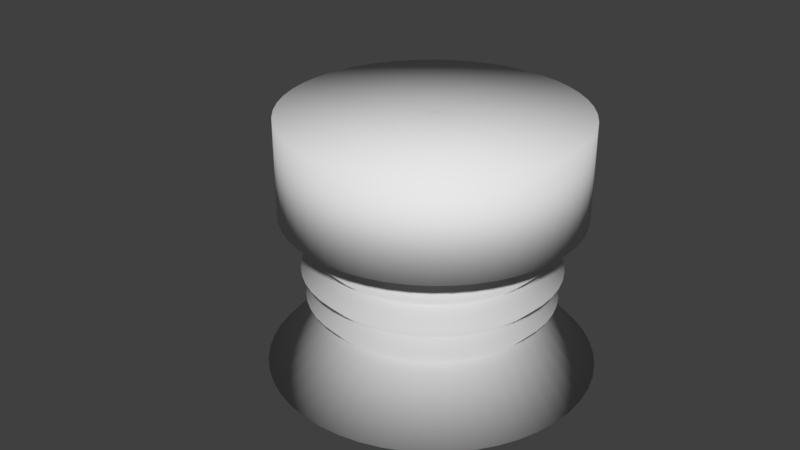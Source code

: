 # Source: rocketthruster.blend  (saved by Blender 2.78.0; exported with 4.5.12 LTS)
import bpy
from mathutils import Matrix  # noqa: F401  (used for matrix-valued properties, if any)

bpy.ops.wm.read_factory_settings(use_empty=True)
scene = bpy.context.scene
scene.name = 'Scene'

# ---- collections
col_collection_1 = bpy.data.collections.new('Collection 1'); scene.collection.children.link(col_collection_1)

# ---- world
world_world = bpy.data.worlds.new('World'); scene.world = world_world
world_world.color = (0.05088, 0.05088, 0.05088)
world_world.use_sun_shadow = False
world_world.sun_shadow_jitter_overblur = 0.0
world_world.cycles.sampling_method = 'MANUAL'

# ---- curves / text
cu_beziercurve = bpy.data.curves.new('BezierCurve', 'CURVE')
cu_beziercurve.dimensions = '3D'
_sp = cu_beziercurve.splines.new('BEZIER'); _sp.bezier_points.add(14)
_sp.bezier_points.foreach_set('co', [1.0, 2.661, 2.412e-07, -0.04132, 2.661, 2.413e-07, -0.08237, 0.5514, 4.999e-08, -1.0, 0.0, 0.0, -0.356, 0.7293, 6.611e-08, -0.5093, 0.8963, 8.124e-08, -0.3615, 1.052, 9.538e-08, -0.5586, 1.249, 1.132e-07, -0.3205, 1.438, 1.304e-07, -0.4682, 1.586, 1.438e-07, -0.263, 1.75, 1.586e-07, -0.2712, 1.964, 1.78e-07, -0.8049, 1.964, 1.78e-07, -0.8049, 3.146, 2.852e-07, 1.0, 3.141, 2.847e-07])
_sp.bezier_points.foreach_set('handle_left', [1.347, 2.661, 2.412e-07, 0.3058, 2.661, 2.412e-07, -0.06868, 1.255, 1.137e-07, -0.6941, 0.1838, 1.666e-08, -0.5707, 0.4862, 4.407e-08, -0.4582, 0.8406, 7.62e-08, -0.4108, 1.0, 9.067e-08, -0.4929, 1.184, 1.073e-07, -0.3998, 1.375, 1.247e-07, -0.419, 1.537, 1.393e-07, -0.3314, 1.695, 1.537e-07, -0.2685, 1.892, 1.715e-07, -0.627, 1.964, 1.78e-07, -0.8049, 2.752, 2.494e-07, 0.3984, 3.143, 2.849e-07])
_sp.bezier_points.foreach_set('handle_right', [0.6529, 2.661, 2.412e-07, -0.055, 1.958, 1.775e-07, -0.3882, 0.3676, 3.332e-08, -0.7853, 0.2431, 2.204e-08, -0.4071, 0.785, 7.116e-08, -0.46, 0.9483, 8.596e-08, -0.4272, 1.118, 1.013e-07, -0.4792, 1.312, 1.19e-07, -0.3697, 1.487, 1.348e-07, -0.3998, 1.641, 1.487e-07, -0.2657, 1.821, 1.651e-07, -0.4491, 1.964, 1.78e-07, -0.8049, 2.358, 2.137e-07, -0.2032, 3.144, 2.85e-07, 1.602, 3.14, 2.846e-07])
for _p, _l, _r in zip(_sp.bezier_points, ['VECTOR', 'VECTOR', 'VECTOR', 'VECTOR', 'VECTOR', 'VECTOR', 'VECTOR', 'VECTOR', 'VECTOR', 'VECTOR', 'VECTOR', 'VECTOR', 'VECTOR', 'VECTOR', 'VECTOR'], ['VECTOR', 'VECTOR', 'VECTOR', 'VECTOR', 'VECTOR', 'VECTOR', 'VECTOR', 'VECTOR', 'VECTOR', 'VECTOR', 'VECTOR', 'VECTOR', 'VECTOR', 'VECTOR', 'VECTOR']): _p.handle_left_type = _l; _p.handle_right_type = _r
_sp.order_u = 0
_sp.order_v = 0
cu_beziercurve.use_path = True
cu_beziercurve.use_path_clamp = True
cu_beziercurve.bevel_resolution = 0
cu_beziercurve.fill_mode = 'HALF'
cu_beziercircle = bpy.data.curves.new('BezierCircle', 'CURVE')
cu_beziercircle.dimensions = '3D'
_sp = cu_beziercircle.splines.new('BEZIER'); _sp.bezier_points.add(3)
_sp.bezier_points.foreach_set('co', [-1.0, 0.0, 0.0, 0.0, 1.0, 0.0, 1.0, 0.0, 0.0, 0.0, -1.0, 0.0])
_sp.bezier_points.foreach_set('handle_left', [-1.0, -0.5521, 0.0, -0.5521, 1.0, 0.0, 1.0, 0.5521, 0.0, 0.5521, -1.0, 0.0])
_sp.bezier_points.foreach_set('handle_right', [-1.0, 0.5521, 0.0, 0.5521, 1.0, 0.0, 1.0, -0.5521, 0.0, -0.5521, -1.0, 0.0])
for _p, _l, _r in zip(_sp.bezier_points, ['AUTO', 'AUTO', 'AUTO', 'AUTO'], ['AUTO', 'AUTO', 'AUTO', 'AUTO']): _p.handle_left_type = _l; _p.handle_right_type = _r
_sp.order_u = 0
_sp.order_v = 0
_sp.use_cyclic_u = True
cu_beziercircle.use_path = True
cu_beziercircle.use_path_clamp = True
cu_beziercircle.bevel_mode = 'OBJECT'
cu_beziercircle.bevel_resolution = 0
cu_beziercircle.fill_mode = 'HALF'

# ---- objects
ob_beziercurve = bpy.data.objects.new('BezierCurve', cu_beziercurve)
ob_beziercircle = bpy.data.objects.new('BezierCircle', cu_beziercircle)

# ---- transforms, parenting, visibility, modifiers, constraints
ob_beziercurve.location = (-1.0, 0.0, 0.0)
ob_beziercurve.rotation_euler = (1.571, 0.0, 0.0)
ob_beziercurve.lineart.crease_threshold = 0.0
ob_beziercircle.location = (0.0, 0.0, 0.0)
ob_beziercircle.lineart.crease_threshold = 0.0
cu_beziercircle.bevel_object = ob_beziercurve

# ---- collection membership
col_collection_1.objects.link(ob_beziercurve)
col_collection_1.objects.link(ob_beziercircle)

# ---- scene / render settings (as saved in the file)
scene.frame_start = 1; scene.frame_end = 250; scene.frame_set(2)
scene.render.engine = 'BLENDER_EEVEE_NEXT'
scene.render.resolution_percentage = 50
scene.render.dither_intensity = 0.0
scene.cycles.use_denoising = False
scene.cycles.samples = 128
scene.cycles.sampling_pattern = 'TABULATED_SOBOL'
scene.cycles.light_sampling_threshold = 0.0
scene.cycles.use_adaptive_sampling = False
scene.cycles.use_light_tree = False
scene.cycles.blur_glossy = 0.0
scene.cycles.sample_clamp_indirect = 0.0
scene.view_settings.view_transform = 'Standard'
bpy.context.view_layer.update()

# ---- added for rendering (the .blend has no active camera and no usable light): camera, sun
cam_auto = bpy.data.cameras.new('AutoCamera')
cam_auto.lens = 50.0
cam_auto.sensor_width = 36.0
cam_auto.clip_end = 1000.0
ob_auto_camera = bpy.data.objects.new('AutoCamera', cam_auto)
scene.collection.objects.link(ob_auto_camera)
ob_auto_camera.location = (7.10035, -9.12043, 7.65321)
ob_auto_camera.rotation_euler = (1.09748, -7.21219e-08, 0.694738)
scene.camera = ob_auto_camera
light_auto_sun = bpy.data.lights.new('AutoSun', 'SUN')
light_auto_sun.energy = 3.0
light_auto_sun.angle = 0.0523599
ob_auto_sun = bpy.data.objects.new('AutoSun', light_auto_sun)
scene.collection.objects.link(ob_auto_sun)
ob_auto_sun.rotation_euler = (0.872665, 0.174533, 0.523599)
bpy.context.view_layer.update()
